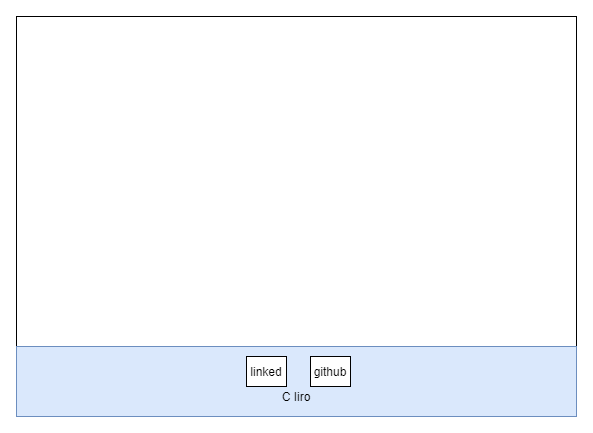

The diagram above was exported from draw.io. Its source (the exported page's mxGraphModel, read from the mxfile embedded in the PNG):
<mxGraphModel dx="1422" dy="737" grid="1" gridSize="10" guides="1" tooltips="1" connect="1" arrows="1" fold="1" page="1" pageScale="1" pageWidth="827" pageHeight="1169" math="0" shadow="0">
  <root>
    <mxCell id="lpcbAhPu4chEEAxa9PRK-0" />
    <mxCell id="lpcbAhPu4chEEAxa9PRK-1" parent="lpcbAhPu4chEEAxa9PRK-0" />
    <mxCell id="cfdb9MD6E4oUzRfI896y-0" value="" style="rounded=0;whiteSpace=wrap;html=1;" parent="lpcbAhPu4chEEAxa9PRK-1" vertex="1">
      <mxGeometry x="120" y="120" width="560" height="400" as="geometry" />
    </mxCell>
    <mxCell id="cfdb9MD6E4oUzRfI896y-1" value="" style="rounded=0;whiteSpace=wrap;html=1;fillColor=#dae8fc;strokeColor=#6c8ebf;" parent="lpcbAhPu4chEEAxa9PRK-1" vertex="1">
      <mxGeometry x="120" y="450" width="560" height="70" as="geometry" />
    </mxCell>
    <mxCell id="cfdb9MD6E4oUzRfI896y-2" value="linked" style="rounded=0;whiteSpace=wrap;html=1;" parent="lpcbAhPu4chEEAxa9PRK-1" vertex="1">
      <mxGeometry x="350" y="460" width="40" height="30" as="geometry" />
    </mxCell>
    <mxCell id="cfdb9MD6E4oUzRfI896y-3" value="github" style="rounded=0;whiteSpace=wrap;html=1;" parent="lpcbAhPu4chEEAxa9PRK-1" vertex="1">
      <mxGeometry x="414" y="460" width="40" height="30" as="geometry" />
    </mxCell>
    <mxCell id="cfdb9MD6E4oUzRfI896y-4" value="C Iiro" style="text;html=1;strokeColor=none;fillColor=none;align=center;verticalAlign=middle;whiteSpace=wrap;rounded=0;" parent="lpcbAhPu4chEEAxa9PRK-1" vertex="1">
      <mxGeometry x="380" y="490" width="40" height="20" as="geometry" />
    </mxCell>
  </root>
</mxGraphModel>